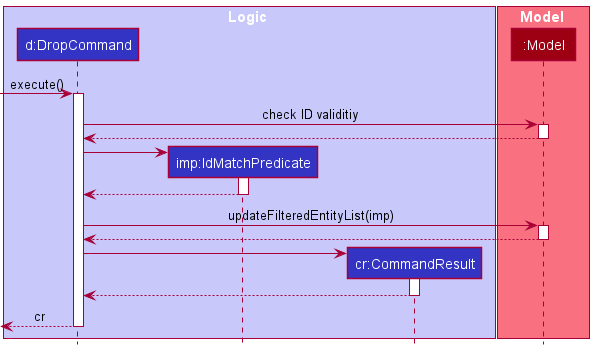

The diagram above was rendered by PlantUML. Its source (embedded in the PNG):
@startuml
!include style.puml

box Logic LOGIC_COLOR_T1

participant "d:DropCommand" as DropCommand LOGIC_COLOR
participant "imp:IdMatchPredicate" as IdMatchPredicate LOGIC_COLOR
participant "cr:CommandResult" as CommandResult LOGIC_COLOR
end box

box Model MODEL_COLOR_T1
participant ":Model" as Model MODEL_COLOR
end box

[-> DropCommand : execute()

activate DropCommand

DropCommand -> Model : check ID validitiy
activate Model
Model --> DropCommand
deactivate Model

create IdMatchPredicate
DropCommand -> IdMatchPredicate
activate IdMatchPredicate
IdMatchPredicate --> DropCommand
deactivate IdMatchPredicate

DropCommand -> Model : updateFilteredEntityList(imp)
activate Model
Model --> DropCommand
deactivate Model

create CommandResult
DropCommand -> CommandResult
activate CommandResult
CommandResult --> DropCommand
deactivate CommandResult

[<-- DropCommand : cr
deactivate DropCommand

@enduml